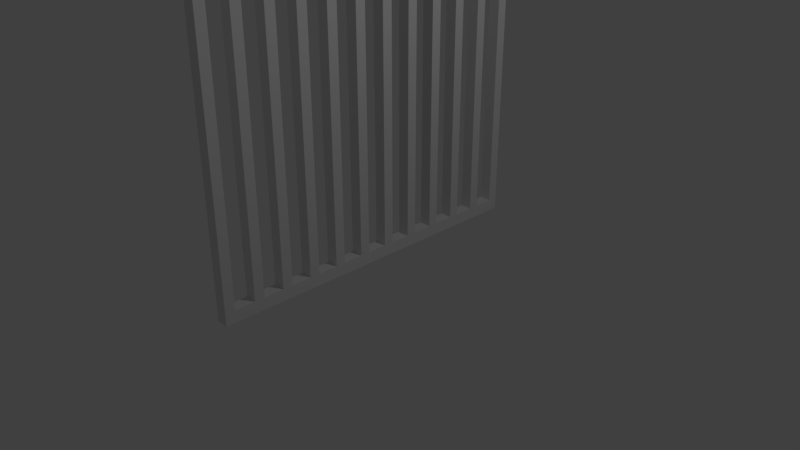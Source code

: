 # Source: jail_wall.blend  (saved by Blender 2.78.0; exported with 4.5.12 LTS)
import bpy
from mathutils import Matrix  # noqa: F401  (used for matrix-valued properties, if any)

bpy.ops.wm.read_factory_settings(use_empty=True)
scene = bpy.context.scene
scene.name = 'Scene'

# ---- collections
col_collection_1 = bpy.data.collections.new('Collection 1'); scene.collection.children.link(col_collection_1)

# ---- materials (node trees are filled in below, after node groups)
mat_material = bpy.data.materials.new('Material')
mat_material.alpha_threshold = 0.0
mat_material.use_transparent_shadow = False
mat_material.roughness = 0.5
mat_material.line_color = (0.0, 0.0, 0.0, 1.0)

# ---- material node trees

# ---- world
world_world = bpy.data.worlds.new('World'); scene.world = world_world
world_world.color = (0.05088, 0.05088, 0.05088)
world_world.use_sun_shadow = False
world_world.sun_shadow_jitter_overblur = 0.0
world_world.cycles.sampling_method = 'MANUAL'

# ---- cameras
cam_camera = bpy.data.cameras.new('Camera')
cam_camera.clip_end = 100.0
cam_camera.lens = 35.0
cam_camera.sensor_width = 32.0
cam_camera.sensor_height = 18.0
cam_camera.ortho_scale = 7.314
cam_camera.dof.focus_distance = 0.0
cam_camera.dof.aperture_fstop = 128.0

# ---- lights
light_lamp = bpy.data.lights.new('Lamp', 'POINT')
light_lamp.transmission_factor = 0.0
light_lamp.cutoff_distance = 30.0
light_lamp.energy = 100.0
light_lamp.shadow_buffer_clip_start = 1.001
light_lamp.shadow_soft_size = 0.1
light_lamp.shadow_maximum_resolution = 0.006
light_lamp.use_absolute_resolution = True

# ---- meshes
me_cube = bpy.data.meshes.new('Cube')
me_cube.from_pydata([(1.0, 1.0, -1.0), (-1.0, 1.0, 50.88), (1.0, 1.0, 50.88), (-1.0, 1.0, -1.0), (1.0, 1.0, 1.0), (-1.0, 1.0, 52.88), (1.0, 1.0, 52.88), (-1.0, 1.0, 1.0), (1.0, 0.9429, -1.0), (1.0, 0.8857, -1.0), (1.0, 0.8286, -1.0), (1.0, 0.7714, -1.0), (1.0, 0.7143, -1.0), (1.0, 0.6571, -1.0), (1.0, 0.6, -1.0), (1.0, 0.5429, -1.0), (1.0, 0.4857, -1.0), (1.0, 0.4286, -1.0), (1.0, 0.3714, -1.0), (1.0, 0.3143, -1.0), (1.0, 0.2571, -1.0), (1.0, 0.2, -1.0), (1.0, 0.1429, -1.0), (1.0, 0.08571, -1.0), (1.0, 0.02857, -1.0), (1.0, -0.02857, -1.0), (1.0, -0.08571, -1.0), (1.0, -0.1429, -1.0), (1.0, -0.2, -1.0), (1.0, -0.2571, -1.0), (1.0, -0.3143, -1.0), (1.0, -0.3714, -1.0), (1.0, -0.4286, -1.0), (1.0, -0.4857, -1.0), (1.0, -0.5429, -1.0), (1.0, -0.6, -1.0), (1.0, -0.6571, -1.0), (1.0, -0.7143, -1.0), (1.0, -0.7714, -1.0), (1.0, -0.8286, -1.0), (1.0, -0.8857, -1.0), (1.0, -0.9429, -1.0), (-1.0, -0.9429, -1.0), (-1.0, -0.8857, -1.0), (-1.0, -0.8286, -1.0), (-1.0, -0.7714, -1.0), (-1.0, -0.7143, -1.0), (-1.0, -0.6571, -1.0), (-1.0, -0.6, -1.0), (-1.0, -0.5429, -1.0), (-1.0, -0.4857, -1.0), (-1.0, -0.4286, -1.0), (-1.0, -0.3714, -1.0), (-1.0, -0.3143, -1.0), (-1.0, -0.2571, -1.0), (-1.0, -0.2, -1.0), (-1.0, -0.1429, -1.0), (-1.0, -0.08571, -1.0), (-1.0, -0.02857, -1.0), (-1.0, 0.02857, -1.0), (-1.0, 0.08571, -1.0), (-1.0, 0.1429, -1.0), (-1.0, 0.2, -1.0), (-1.0, 0.2571, -1.0), (-1.0, 0.3143, -1.0), (-1.0, 0.3714, -1.0), (-1.0, 0.4286, -1.0), (-1.0, 0.4857, -1.0), (-1.0, 0.5429, -1.0), (-1.0, 0.6, -1.0), (-1.0, 0.6571, -1.0), (-1.0, 0.7143, -1.0), (-1.0, 0.7714, -1.0), (-1.0, 0.8286, -1.0), (-1.0, 0.8857, -1.0), (-1.0, 0.9429, -1.0), (1.0, 0.9429, 1.0), (1.0, 0.8857, 1.0), (1.0, 0.8286, 1.0), (1.0, 0.7714, 1.0), (1.0, 0.7143, 1.0), (1.0, 0.6571, 1.0), (1.0, 0.6, 1.0), (1.0, 0.5429, 1.0), (1.0, 0.4857, 1.0), (1.0, 0.4286, 1.0), (1.0, 0.3714, 1.0), (1.0, 0.3143, 1.0), (1.0, 0.2571, 1.0), (1.0, 0.2, 1.0), (1.0, 0.1429, 1.0), (1.0, 0.08571, 1.0), (1.0, 0.02857, 1.0), (1.0, -0.02857, 1.0), (1.0, -0.08571, 1.0), (1.0, -0.1429, 1.0), (1.0, -0.2, 1.0), (1.0, -0.2571, 1.0), (1.0, -0.3143, 1.0), (1.0, -0.3714, 1.0), (1.0, -0.4286, 1.0), (1.0, -0.4857, 1.0), (1.0, -0.5429, 1.0), (1.0, -0.6, 1.0), (1.0, -0.6571, 1.0), (1.0, -0.7143, 1.0), (1.0, -0.7714, 1.0), (1.0, -0.8286, 1.0), (1.0, -0.8857, 1.0), (1.0, -0.9429, 1.0), (-1.0, -0.9429, 1.0), (-1.0, -0.8857, 1.0), (-1.0, -0.8286, 1.0), (-1.0, -0.7714, 1.0), (-1.0, -0.7143, 1.0), (-1.0, -0.6571, 1.0), (-1.0, -0.6, 1.0), (-1.0, -0.5429, 1.0), (-1.0, -0.4857, 1.0), (-1.0, -0.4286, 1.0), (-1.0, -0.3714, 1.0), (-1.0, -0.3143, 1.0), (-1.0, -0.2571, 1.0), (-1.0, -0.2, 1.0), (-1.0, -0.1429, 1.0), (-1.0, -0.08571, 1.0), (-1.0, -0.02857, 1.0), (-1.0, 0.02857, 1.0), (-1.0, 0.08571, 1.0), (-1.0, 0.1429, 1.0), (-1.0, 0.2, 1.0), (-1.0, 0.2571, 1.0), (-1.0, 0.3143, 1.0), (-1.0, 0.3714, 1.0), (-1.0, 0.4286, 1.0), (-1.0, 0.4857, 1.0), (-1.0, 0.5429, 1.0), (-1.0, 0.6, 1.0), (-1.0, 0.6571, 1.0), (-1.0, 0.7143, 1.0), (-1.0, 0.7714, 1.0), (-1.0, 0.8286, 1.0), (-1.0, 0.8857, 1.0), (-1.0, 0.9429, 1.0), (1.0, 1.0, 50.88), (-1.0, 1.0, 50.88), (-1.0, 0.9429, 50.88), (1.0, 0.9429, 50.88), (1.0, 0.8286, 50.88), (1.0, 0.7714, 50.88), (1.0, 0.6571, 50.88), (1.0, 0.6, 50.88), (1.0, 0.4857, 50.88), (1.0, 0.4286, 50.88), (1.0, 0.3143, 50.88), (1.0, 0.2571, 50.88), (1.0, 0.1429, 50.88), (1.0, 0.08571, 50.88), (1.0, -0.02857, 50.88), (1.0, -0.08571, 50.88), (1.0, -0.2, 50.88), (1.0, -0.2571, 50.88), (1.0, -0.3714, 50.88), (1.0, -0.4286, 50.88), (1.0, -0.5429, 50.88), (1.0, -0.6, 50.88), (1.0, -0.7143, 50.88), (1.0, -0.7714, 50.88), (1.0, -0.8857, 50.88), (1.0, -0.9429, 50.88), (-1.0, -0.9429, 50.88), (-1.0, -0.8857, 50.88), (-1.0, -0.7714, 50.88), (-1.0, -0.7143, 50.88), (-1.0, -0.6, 50.88), (-1.0, -0.5429, 50.88), (-1.0, -0.4286, 50.88), (-1.0, -0.3714, 50.88), (-1.0, -0.2571, 50.88), (-1.0, -0.2, 50.88), (-1.0, -0.08571, 50.88), (-1.0, -0.02857, 50.88), (-1.0, 0.08571, 50.88), (-1.0, 0.1429, 50.88), (-1.0, 0.2571, 50.88), (-1.0, 0.3143, 50.88), (-1.0, 0.4286, 50.88), (-1.0, 0.4857, 50.88), (-1.0, 0.6, 50.88), (-1.0, 0.6571, 50.88), (-1.0, 0.7714, 50.88), (-1.0, 0.8286, 50.88), (1.0, 0.9429, 52.88), (1.0, 0.8857, 52.88), (1.0, 0.8286, 52.88), (1.0, 0.7714, 52.88), (1.0, 0.7143, 52.88), (1.0, 0.6571, 52.88), (1.0, 0.6, 52.88), (1.0, 0.5429, 52.88), (1.0, 0.4857, 52.88), (1.0, 0.4286, 52.88), (1.0, 0.3714, 52.88), (1.0, 0.3143, 52.88), (1.0, 0.2571, 52.88), (1.0, 0.2, 52.88), (1.0, 0.1429, 52.88), (1.0, 0.08571, 52.88), (1.0, 0.02857, 52.88), (1.0, -0.02857, 52.88), (1.0, -0.08571, 52.88), (1.0, -0.1429, 52.88), (1.0, -0.2, 52.88), (1.0, -0.2571, 52.88), (1.0, -0.3143, 52.88), (1.0, -0.3714, 52.88), (1.0, -0.4286, 52.88), (1.0, -0.4857, 52.88), (1.0, -0.5429, 52.88), (1.0, -0.6, 52.88), (1.0, -0.6571, 52.88), (1.0, -0.7143, 52.88), (1.0, -0.7714, 52.88), (1.0, -0.8286, 52.88), (1.0, -0.8857, 52.88), (1.0, -0.9429, 52.88), (-1.0, -0.9429, 52.88), (-1.0, -0.8857, 52.88), (-1.0, -0.8286, 52.88), (-1.0, -0.7714, 52.88), (-1.0, -0.7143, 52.88), (-1.0, -0.6571, 52.88), (-1.0, -0.6, 52.88), (-1.0, -0.5429, 52.88), (-1.0, -0.4857, 52.88), (-1.0, -0.4286, 52.88), (-1.0, -0.3714, 52.88), (-1.0, -0.3143, 52.88), (-1.0, -0.2571, 52.88), (-1.0, -0.2, 52.88), (-1.0, -0.1429, 52.88), (-1.0, -0.08571, 52.88), (-1.0, -0.02857, 52.88), (-1.0, 0.02857, 52.88), (-1.0, 0.08571, 52.88), (-1.0, 0.1429, 52.88), (-1.0, 0.2, 52.88), (-1.0, 0.2571, 52.88), (-1.0, 0.3143, 52.88), (-1.0, 0.3714, 52.88), (-1.0, 0.4286, 52.88), (-1.0, 0.4857, 52.88), (-1.0, 0.5429, 52.88), (-1.0, 0.6, 52.88), (-1.0, 0.6571, 52.88), (-1.0, 0.7143, 52.88), (-1.0, 0.7714, 52.88), (-1.0, 0.8286, 52.88), (-1.0, 0.8857, 52.88), (-1.0, 0.9429, 52.88), (1.0, 0.9429, 50.88), (1.0, 0.8857, 50.88), (1.0, 0.8286, 50.88), (1.0, 0.7714, 50.88), (1.0, 0.7143, 50.88), (1.0, 0.6571, 50.88), (1.0, 0.6, 50.88), (1.0, 0.5429, 50.88), (1.0, 0.4857, 50.88), (1.0, 0.4286, 50.88), (1.0, 0.3714, 50.88), (1.0, 0.3143, 50.88), (1.0, 0.2571, 50.88), (1.0, 0.2, 50.88), (1.0, 0.1429, 50.88), (1.0, 0.08571, 50.88), (1.0, 0.02857, 50.88), (1.0, -0.02857, 50.88), (1.0, -0.08571, 50.88), (1.0, -0.1429, 50.88), (1.0, -0.2, 50.88), (1.0, -0.2571, 50.88), (1.0, -0.3143, 50.88), (1.0, -0.3714, 50.88), (1.0, -0.4286, 50.88), (1.0, -0.4857, 50.88), (1.0, -0.5429, 50.88), (1.0, -0.6, 50.88), (1.0, -0.6571, 50.88), (1.0, -0.7143, 50.88), (1.0, -0.7714, 50.88), (1.0, -0.8286, 50.88), (1.0, -0.8857, 50.88), (1.0, -0.9429, 50.88), (-1.0, -0.9429, 50.88), (-1.0, -0.8857, 50.88), (-1.0, -0.8286, 50.88), (-1.0, -0.7714, 50.88), (-1.0, -0.7143, 50.88), (-1.0, -0.6571, 50.88), (-1.0, -0.6, 50.88), (-1.0, -0.5429, 50.88), (-1.0, -0.4857, 50.88), (-1.0, -0.4286, 50.88), (-1.0, -0.3714, 50.88), (-1.0, -0.3143, 50.88), (-1.0, -0.2571, 50.88), (-1.0, -0.2, 50.88), (-1.0, -0.1429, 50.88), (-1.0, -0.08571, 50.88), (-1.0, -0.02857, 50.88), (-1.0, 0.02857, 50.88), (-1.0, 0.08571, 50.88), (-1.0, 0.1429, 50.88), (-1.0, 0.2, 50.88), (-1.0, 0.2571, 50.88), (-1.0, 0.3143, 50.88), (-1.0, 0.3714, 50.88), (-1.0, 0.4286, 50.88), (-1.0, 0.4857, 50.88), (-1.0, 0.5429, 50.88), (-1.0, 0.6, 50.88), (-1.0, 0.6571, 50.88), (-1.0, 0.7143, 50.88), (-1.0, 0.7714, 50.88), (-1.0, 0.8286, 50.88), (-1.0, 0.8857, 50.88), (-1.0, 0.9429, 50.88)], [], [(228, 229, 297, 296), (227, 228, 296, 295), (226, 227, 295, 294), (2, 1, 5, 6), (75, 143, 7, 3), (4, 0, 3, 7), (259, 5, 1, 327), (42, 110, 111, 43), (43, 111, 112, 44), (44, 112, 113, 45), (45, 113, 114, 46), (46, 114, 115, 47), (47, 115, 116, 48), (48, 116, 117, 49), (49, 117, 118, 50), (50, 118, 119, 51), (51, 119, 120, 52), (52, 120, 121, 53), (53, 121, 122, 54), (54, 122, 123, 55), (55, 123, 124, 56), (56, 124, 125, 57), (57, 125, 126, 58), (58, 126, 127, 59), (59, 127, 128, 60), (60, 128, 129, 61), (61, 129, 130, 62), (62, 130, 131, 63), (63, 131, 132, 64), (64, 132, 133, 65), (65, 133, 134, 66), (66, 134, 135, 67), (67, 135, 136, 68), (68, 136, 137, 69), (69, 137, 138, 70), (70, 138, 139, 71), (71, 139, 140, 72), (72, 140, 141, 73), (73, 141, 142, 74), (74, 142, 143, 75), (0, 4, 76, 8), (8, 76, 77, 9), (9, 77, 78, 10), (10, 78, 79, 11), (11, 79, 80, 12), (12, 80, 81, 13), (13, 81, 82, 14), (14, 82, 83, 15), (15, 83, 84, 16), (16, 84, 85, 17), (17, 85, 86, 18), (18, 86, 87, 19), (19, 87, 88, 20), (20, 88, 89, 21), (21, 89, 90, 22), (22, 90, 91, 23), (23, 91, 92, 24), (24, 92, 93, 25), (25, 93, 94, 26), (26, 94, 95, 27), (27, 95, 96, 28), (28, 96, 97, 29), (29, 97, 98, 30), (30, 98, 99, 31), (31, 99, 100, 32), (32, 100, 101, 33), (33, 101, 102, 34), (34, 102, 103, 35), (35, 103, 104, 36), (36, 104, 105, 37), (37, 105, 106, 38), (38, 106, 107, 39), (39, 107, 108, 40), (40, 108, 109, 41), (87, 132, 185, 154), (76, 143, 142, 77), (77, 142, 141, 78), (129, 128, 182, 183), (79, 140, 139, 80), (80, 139, 138, 81), (119, 100, 163, 176), (82, 137, 136, 83), (83, 136, 135, 84), (88, 87, 154, 155), (85, 134, 133, 86), (86, 133, 132, 87), (99, 120, 177, 162), (88, 131, 130, 89), (89, 130, 129, 90), (141, 140, 190, 191), (91, 128, 127, 92), (92, 127, 126, 93), (7, 143, 146, 145), (94, 125, 124, 95), (95, 124, 123, 96), (114, 113, 172, 173), (97, 122, 121, 98), (98, 121, 120, 99), (134, 85, 153, 186), (100, 119, 118, 101), (101, 118, 117, 102), (100, 99, 162, 163), (103, 116, 115, 104), (104, 115, 114, 105), (84, 135, 187, 152), (106, 113, 112, 107), (107, 112, 111, 108), (126, 125, 180, 181), (0, 8, 75, 3), (8, 9, 74, 75), (9, 10, 73, 74), (10, 11, 72, 73), (11, 12, 71, 72), (12, 13, 70, 71), (13, 14, 69, 70), (14, 15, 68, 69), (15, 16, 67, 68), (16, 17, 66, 67), (17, 18, 65, 66), (18, 19, 64, 65), (19, 20, 63, 64), (20, 21, 62, 63), (21, 22, 61, 62), (22, 23, 60, 61), (23, 24, 59, 60), (24, 25, 58, 59), (25, 26, 57, 58), (26, 27, 56, 57), (27, 28, 55, 56), (28, 29, 54, 55), (29, 30, 53, 54), (30, 31, 52, 53), (31, 32, 51, 52), (32, 33, 50, 51), (33, 34, 49, 50), (34, 35, 48, 49), (35, 36, 47, 48), (36, 37, 46, 47), (37, 38, 45, 46), (38, 39, 44, 45), (39, 40, 43, 44), (40, 41, 42, 43), (144, 145, 146, 147), (148, 191, 190, 149), (150, 189, 188, 151), (152, 187, 186, 153), (154, 185, 184, 155), (156, 183, 182, 157), (158, 181, 180, 159), (160, 179, 178, 161), (162, 177, 176, 163), (164, 175, 174, 165), (166, 173, 172, 167), (168, 171, 170, 169), (76, 4, 144, 147), (103, 102, 164, 165), (131, 88, 155, 184), (117, 116, 174, 175), (102, 117, 175, 164), (91, 90, 156, 157), (143, 76, 147, 146), (116, 103, 165, 174), (132, 131, 184, 185), (90, 129, 183, 156), (79, 78, 148, 149), (106, 105, 166, 167), (128, 91, 157, 182), (120, 119, 176, 177), (78, 141, 191, 148), (105, 114, 173, 166), (94, 93, 158, 159), (140, 79, 149, 190), (113, 106, 167, 172), (135, 134, 186, 187), (93, 126, 181, 158), (82, 81, 150, 151), (109, 108, 168, 169), (125, 94, 159, 180), (123, 122, 178, 179), (81, 138, 189, 150), (108, 111, 171, 168), (97, 96, 160, 161), (137, 82, 151, 188), (110, 109, 169, 170), (111, 110, 170, 171), (138, 137, 188, 189), (96, 123, 179, 160), (85, 84, 152, 153), (4, 7, 145, 144), (122, 97, 161, 178), (229, 230, 298, 297), (230, 231, 299, 298), (231, 232, 300, 299), (232, 233, 301, 300), (233, 234, 302, 301), (234, 235, 303, 302), (235, 236, 304, 303), (236, 237, 305, 304), (237, 238, 306, 305), (238, 239, 307, 306), (239, 240, 308, 307), (240, 241, 309, 308), (241, 242, 310, 309), (242, 243, 311, 310), (243, 244, 312, 311), (244, 245, 313, 312), (245, 246, 314, 313), (246, 247, 315, 314), (247, 248, 316, 315), (248, 249, 317, 316), (249, 250, 318, 317), (250, 251, 319, 318), (251, 252, 320, 319), (252, 253, 321, 320), (253, 254, 322, 321), (254, 255, 323, 322), (255, 256, 324, 323), (256, 257, 325, 324), (257, 258, 326, 325), (258, 259, 327, 326), (6, 192, 260, 2), (192, 193, 261, 260), (193, 194, 262, 261), (194, 195, 263, 262), (195, 196, 264, 263), (196, 197, 265, 264), (197, 198, 266, 265), (198, 199, 267, 266), (199, 200, 268, 267), (200, 201, 269, 268), (201, 202, 270, 269), (202, 203, 271, 270), (203, 204, 272, 271), (204, 205, 273, 272), (205, 206, 274, 273), (206, 207, 275, 274), (207, 208, 276, 275), (208, 209, 277, 276), (209, 210, 278, 277), (210, 211, 279, 278), (211, 212, 280, 279), (212, 213, 281, 280), (213, 214, 282, 281), (214, 215, 283, 282), (215, 216, 284, 283), (216, 217, 285, 284), (217, 218, 286, 285), (218, 219, 287, 286), (219, 220, 288, 287), (220, 221, 289, 288), (221, 222, 290, 289), (222, 223, 291, 290), (223, 224, 292, 291), (224, 225, 293, 292), (260, 261, 326, 327), (261, 262, 325, 326), (263, 264, 323, 324), (264, 265, 322, 323), (266, 267, 320, 321), (267, 268, 319, 320), (269, 270, 317, 318), (270, 271, 316, 317), (272, 273, 314, 315), (273, 274, 313, 314), (275, 276, 311, 312), (276, 277, 310, 311), (278, 279, 308, 309), (279, 280, 307, 308), (281, 282, 305, 306), (282, 283, 304, 305), (284, 285, 302, 303), (285, 286, 301, 302), (287, 288, 299, 300), (288, 289, 298, 299), (290, 291, 296, 297), (291, 292, 295, 296), (6, 5, 259, 192), (192, 259, 258, 193), (193, 258, 257, 194), (194, 257, 256, 195), (195, 256, 255, 196), (196, 255, 254, 197), (197, 254, 253, 198), (198, 253, 252, 199), (199, 252, 251, 200), (200, 251, 250, 201), (201, 250, 249, 202), (202, 249, 248, 203), (203, 248, 247, 204), (204, 247, 246, 205), (205, 246, 245, 206), (206, 245, 244, 207), (207, 244, 243, 208), (208, 243, 242, 209), (209, 242, 241, 210), (210, 241, 240, 211), (211, 240, 239, 212), (212, 239, 238, 213), (213, 238, 237, 214), (214, 237, 236, 215), (215, 236, 235, 216), (216, 235, 234, 217), (217, 234, 233, 218), (218, 233, 232, 219), (219, 232, 231, 220), (220, 231, 230, 221), (221, 230, 229, 222), (222, 229, 228, 223), (223, 228, 227, 224), (224, 227, 226, 225), (294, 170, 169, 293, 225, 226), (42, 41, 109, 110)])
me_cube.materials.append(mat_material)
me_cube.use_remesh_preserve_volume = False
me_cube.use_remesh_preserve_attributes = False
me_cube.use_mirror_vertex_groups = False
me_cube.update()

# ---- objects
ob_cube = bpy.data.objects.new('Cube', me_cube)
ob_lamp = bpy.data.objects.new('Lamp', light_lamp)
ob_camera = bpy.data.objects.new('Camera', cam_camera)

# ---- transforms, parenting, visibility, modifiers, constraints
ob_cube.location = (0.0, 0.0, 0.0)
ob_cube.scale = (0.08066, 2.357, 0.08066)
ob_cube.lock_rotations_4d = False
ob_cube.empty_display_type = 'ARROWS'
ob_cube.lineart.crease_threshold = 0.0
ob_lamp.location = (4.076, 1.005, 5.904)
ob_lamp.rotation_euler = (0.6503, 0.05522, 1.866)
ob_lamp.lock_rotations_4d = False
ob_lamp.empty_display_type = 'ARROWS'
ob_lamp.color = (0.0, 0.0, 0.0, 0.0)
ob_lamp.lineart.crease_threshold = 0.0
ob_camera.location = (7.481, -6.508, 5.344)
ob_camera.rotation_euler = (1.109, 0.0, 0.8149)
ob_camera.lock_rotations_4d = False
ob_camera.empty_display_type = 'ARROWS'
ob_camera.color = (0.0, 0.0, 0.0, 0.0)
ob_camera.display_type = 'WIRE'
ob_camera.lineart.crease_threshold = 0.0

# ---- collection membership
col_collection_1.objects.link(ob_cube)
col_collection_1.objects.link(ob_lamp)
col_collection_1.objects.link(ob_camera)

# ---- scene / render settings (as saved in the file)
scene.camera = ob_camera
scene.frame_start = 1; scene.frame_end = 250; scene.frame_set(174)
scene.render.engine = 'BLENDER_EEVEE_NEXT'
scene.render.resolution_percentage = 50
scene.render.dither_intensity = 0.0
scene.cycles.use_denoising = False
scene.cycles.samples = 128
scene.cycles.sampling_pattern = 'TABULATED_SOBOL'
scene.cycles.light_sampling_threshold = 0.0
scene.cycles.use_adaptive_sampling = False
scene.cycles.use_light_tree = False
scene.cycles.blur_glossy = 0.0
scene.cycles.sample_clamp_indirect = 0.0
scene.view_settings.view_transform = 'Standard'
bpy.context.view_layer.update()
